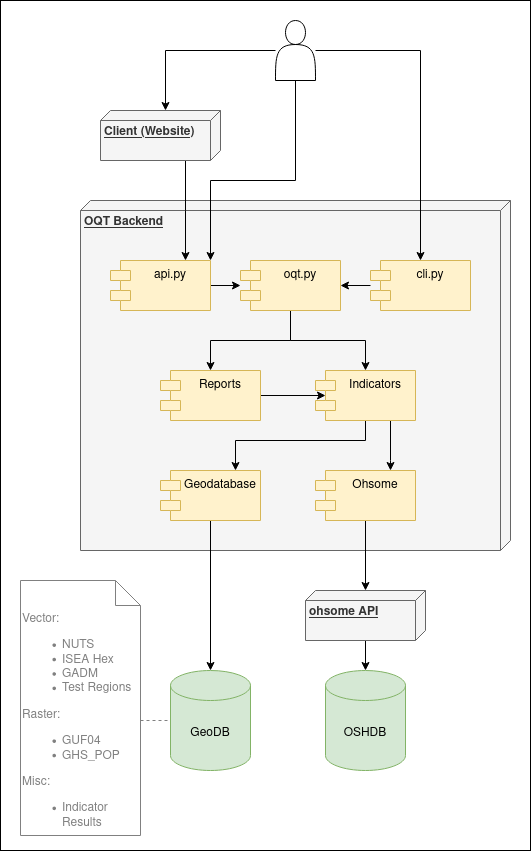

The diagram above was exported from draw.io. Its source (the exported page's mxGraphModel, read from the mxfile embedded in the PNG):
<mxGraphModel dx="1422" dy="925" grid="1" gridSize="10" guides="1" tooltips="1" connect="1" arrows="1" fold="1" page="1" pageScale="1" pageWidth="1100" pageHeight="850" background="#ffffff" math="0" shadow="0">
  <root>
    <mxCell id="0" />
    <mxCell id="1" parent="0" />
    <mxCell id="4s3MLeaGx7boMtahEdhS-5" value="" style="rounded=0;whiteSpace=wrap;html=1;" vertex="1" parent="1">
      <mxGeometry width="530" height="850" as="geometry" />
    </mxCell>
    <mxCell id="kQsZgYeemFJZX39HKId4-16" value="&lt;b&gt;OQT Backend&lt;/b&gt;" style="verticalAlign=top;align=left;spacingTop=8;spacingLeft=2;spacingRight=12;shape=cube;size=10;direction=south;fontStyle=4;html=1;fillColor=#f5f5f5;strokeColor=#666666;fontColor=#333333;" parent="1" vertex="1">
      <mxGeometry x="80" y="200" width="430" height="350" as="geometry" />
    </mxCell>
    <mxCell id="kQsZgYeemFJZX39HKId4-8" style="edgeStyle=orthogonalEdgeStyle;rounded=0;orthogonalLoop=1;jettySize=auto;html=1;" parent="1" source="kQsZgYeemFJZX39HKId4-5" target="kQsZgYeemFJZX39HKId4-6" edge="1">
      <mxGeometry relative="1" as="geometry" />
    </mxCell>
    <mxCell id="kQsZgYeemFJZX39HKId4-5" value="api.py" style="shape=module;align=left;spacingLeft=20;align=center;verticalAlign=top;fillColor=#fff2cc;strokeColor=#d6b656;" parent="1" vertex="1">
      <mxGeometry x="110" y="260" width="100" height="50" as="geometry" />
    </mxCell>
    <mxCell id="kQsZgYeemFJZX39HKId4-32" style="edgeStyle=orthogonalEdgeStyle;rounded=0;orthogonalLoop=1;jettySize=auto;html=1;exitX=0.5;exitY=1;exitDx=0;exitDy=0;entryX=0.5;entryY=0;entryDx=0;entryDy=0;" parent="1" source="kQsZgYeemFJZX39HKId4-6" target="kQsZgYeemFJZX39HKId4-11" edge="1">
      <mxGeometry relative="1" as="geometry" />
    </mxCell>
    <mxCell id="kQsZgYeemFJZX39HKId4-33" style="edgeStyle=orthogonalEdgeStyle;rounded=0;orthogonalLoop=1;jettySize=auto;html=1;exitX=0.5;exitY=1;exitDx=0;exitDy=0;" parent="1" source="kQsZgYeemFJZX39HKId4-6" target="kQsZgYeemFJZX39HKId4-13" edge="1">
      <mxGeometry relative="1" as="geometry">
        <mxPoint x="310" y="350" as="targetPoint" />
      </mxGeometry>
    </mxCell>
    <mxCell id="kQsZgYeemFJZX39HKId4-6" value="oqt.py" style="shape=module;align=left;spacingLeft=20;align=center;verticalAlign=top;fillColor=#fff2cc;strokeColor=#d6b656;" parent="1" vertex="1">
      <mxGeometry x="240" y="260" width="100" height="50" as="geometry" />
    </mxCell>
    <mxCell id="kQsZgYeemFJZX39HKId4-10" style="edgeStyle=orthogonalEdgeStyle;rounded=0;orthogonalLoop=1;jettySize=auto;html=1;entryX=1;entryY=0.5;entryDx=0;entryDy=0;" parent="1" source="kQsZgYeemFJZX39HKId4-7" target="kQsZgYeemFJZX39HKId4-6" edge="1">
      <mxGeometry relative="1" as="geometry" />
    </mxCell>
    <mxCell id="kQsZgYeemFJZX39HKId4-7" value="cli.py" style="shape=module;align=left;spacingLeft=20;align=center;verticalAlign=top;fillColor=#fff2cc;strokeColor=#d6b656;" parent="1" vertex="1">
      <mxGeometry x="370" y="260" width="100" height="50" as="geometry" />
    </mxCell>
    <mxCell id="kQsZgYeemFJZX39HKId4-29" style="edgeStyle=orthogonalEdgeStyle;rounded=0;orthogonalLoop=1;jettySize=auto;html=1;entryX=0.1;entryY=0.5;entryDx=0;entryDy=0;entryPerimeter=0;" parent="1" source="kQsZgYeemFJZX39HKId4-11" target="kQsZgYeemFJZX39HKId4-13" edge="1">
      <mxGeometry relative="1" as="geometry" />
    </mxCell>
    <mxCell id="kQsZgYeemFJZX39HKId4-11" value="Reports" style="shape=module;align=left;spacingLeft=20;align=center;verticalAlign=top;fillColor=#fff2cc;strokeColor=#d6b656;" parent="1" vertex="1">
      <mxGeometry x="160" y="370" width="100" height="50" as="geometry" />
    </mxCell>
    <mxCell id="kQsZgYeemFJZX39HKId4-27" value="" style="edgeStyle=orthogonalEdgeStyle;rounded=0;orthogonalLoop=1;jettySize=auto;html=1;entryX=0.75;entryY=0;entryDx=0;entryDy=0;exitX=0.75;exitY=1;exitDx=0;exitDy=0;" parent="1" source="kQsZgYeemFJZX39HKId4-13" target="kQsZgYeemFJZX39HKId4-43" edge="1">
      <mxGeometry relative="1" as="geometry">
        <mxPoint x="365" y="480" as="targetPoint" />
        <Array as="points">
          <mxPoint x="390" y="460" />
          <mxPoint x="390" y="460" />
        </Array>
      </mxGeometry>
    </mxCell>
    <mxCell id="kQsZgYeemFJZX39HKId4-38" style="edgeStyle=orthogonalEdgeStyle;rounded=0;orthogonalLoop=1;jettySize=auto;html=1;exitX=0.5;exitY=1;exitDx=0;exitDy=0;entryX=0.75;entryY=0;entryDx=0;entryDy=0;" parent="1" source="kQsZgYeemFJZX39HKId4-13" target="kQsZgYeemFJZX39HKId4-44" edge="1">
      <mxGeometry relative="1" as="geometry">
        <mxPoint x="216.79999999999995" y="574.3499999999999" as="targetPoint" />
        <Array as="points">
          <mxPoint x="365" y="440" />
          <mxPoint x="235" y="440" />
        </Array>
      </mxGeometry>
    </mxCell>
    <mxCell id="kQsZgYeemFJZX39HKId4-13" value="Indicators" style="shape=module;align=left;spacingLeft=20;align=center;verticalAlign=top;fillColor=#fff2cc;strokeColor=#d6b656;" parent="1" vertex="1">
      <mxGeometry x="315" y="370" width="100" height="50" as="geometry" />
    </mxCell>
    <mxCell id="kQsZgYeemFJZX39HKId4-21" style="edgeStyle=orthogonalEdgeStyle;rounded=0;orthogonalLoop=1;jettySize=auto;html=1;entryX=0;entryY=0;entryDx=0;entryDy=55;entryPerimeter=0;" parent="1" source="kQsZgYeemFJZX39HKId4-18" target="kQsZgYeemFJZX39HKId4-19" edge="1">
      <mxGeometry relative="1" as="geometry" />
    </mxCell>
    <mxCell id="kQsZgYeemFJZX39HKId4-22" style="edgeStyle=orthogonalEdgeStyle;rounded=0;orthogonalLoop=1;jettySize=auto;html=1;" parent="1" source="kQsZgYeemFJZX39HKId4-18" target="kQsZgYeemFJZX39HKId4-7" edge="1">
      <mxGeometry relative="1" as="geometry" />
    </mxCell>
    <mxCell id="4s3MLeaGx7boMtahEdhS-4" style="edgeStyle=orthogonalEdgeStyle;rounded=0;orthogonalLoop=1;jettySize=auto;html=1;exitX=0.5;exitY=1;exitDx=0;exitDy=0;entryX=1;entryY=0;entryDx=0;entryDy=0;" edge="1" parent="1" source="kQsZgYeemFJZX39HKId4-18" target="kQsZgYeemFJZX39HKId4-5">
      <mxGeometry relative="1" as="geometry">
        <Array as="points">
          <mxPoint x="295" y="180" />
          <mxPoint x="210" y="180" />
        </Array>
      </mxGeometry>
    </mxCell>
    <mxCell id="kQsZgYeemFJZX39HKId4-18" value="" style="shape=actor;whiteSpace=wrap;html=1;flipH=1;" parent="1" vertex="1">
      <mxGeometry x="275" y="20" width="40" height="60" as="geometry" />
    </mxCell>
    <mxCell id="kQsZgYeemFJZX39HKId4-20" value="" style="rounded=0;orthogonalLoop=1;jettySize=auto;html=1;entryX=0.75;entryY=0;entryDx=0;entryDy=0;edgeStyle=elbowEdgeStyle;" parent="1" source="kQsZgYeemFJZX39HKId4-19" target="kQsZgYeemFJZX39HKId4-5" edge="1">
      <mxGeometry relative="1" as="geometry" />
    </mxCell>
    <mxCell id="kQsZgYeemFJZX39HKId4-19" value="&lt;b&gt;Client (Website)&lt;/b&gt;" style="verticalAlign=top;align=left;spacingTop=8;spacingLeft=2;spacingRight=12;shape=cube;size=10;direction=south;fontStyle=4;html=1;fillColor=#f5f5f5;strokeColor=#666666;fontColor=#333333;" parent="1" vertex="1">
      <mxGeometry x="100" y="110" width="120" height="50" as="geometry" />
    </mxCell>
    <mxCell id="kQsZgYeemFJZX39HKId4-24" value="OSHDB" style="shape=cylinder3;whiteSpace=wrap;html=1;boundedLbl=1;backgroundOutline=1;size=15;strokeColor=#82b366;fillColor=#d5e8d4;" parent="1" vertex="1">
      <mxGeometry x="325" y="670" width="80" height="100" as="geometry" />
    </mxCell>
    <mxCell id="kQsZgYeemFJZX39HKId4-48" value="" style="edgeStyle=orthogonalEdgeStyle;rounded=0;orthogonalLoop=1;jettySize=auto;html=1;strokeColor=#000000;startArrow=classic;startFill=1;endArrow=none;endFill=0;" parent="1" source="kQsZgYeemFJZX39HKId4-40" target="kQsZgYeemFJZX39HKId4-43" edge="1">
      <mxGeometry relative="1" as="geometry" />
    </mxCell>
    <mxCell id="kQsZgYeemFJZX39HKId4-54" value="" style="edgeStyle=orthogonalEdgeStyle;rounded=0;orthogonalLoop=1;jettySize=auto;html=1;startArrow=none;startFill=0;endArrow=classic;endFill=1;strokeColor=#000000;" parent="1" source="kQsZgYeemFJZX39HKId4-40" target="kQsZgYeemFJZX39HKId4-24" edge="1">
      <mxGeometry relative="1" as="geometry" />
    </mxCell>
    <mxCell id="kQsZgYeemFJZX39HKId4-40" value="&lt;b&gt;ohsome API&lt;/b&gt;" style="verticalAlign=top;align=left;spacingTop=8;spacingLeft=2;spacingRight=12;shape=cube;size=10;direction=south;fontStyle=4;html=1;fillColor=#f5f5f5;strokeColor=#666666;fontColor=#333333;" parent="1" vertex="1">
      <mxGeometry x="305" y="590" width="120" height="50" as="geometry" />
    </mxCell>
    <mxCell id="kQsZgYeemFJZX39HKId4-42" value="GeoDB" style="shape=cylinder3;whiteSpace=wrap;html=1;boundedLbl=1;backgroundOutline=1;size=15;strokeColor=#82b366;fillColor=#d5e8d4;" parent="1" vertex="1">
      <mxGeometry x="170" y="670" width="80" height="100" as="geometry" />
    </mxCell>
    <mxCell id="kQsZgYeemFJZX39HKId4-43" value="Ohsome" style="shape=module;align=left;spacingLeft=20;align=center;verticalAlign=top;fillColor=#fff2cc;strokeColor=#d6b656;" parent="1" vertex="1">
      <mxGeometry x="315" y="470" width="100" height="50" as="geometry" />
    </mxCell>
    <mxCell id="kQsZgYeemFJZX39HKId4-45" style="edgeStyle=orthogonalEdgeStyle;rounded=0;orthogonalLoop=1;jettySize=auto;html=1;exitX=0.5;exitY=1;exitDx=0;exitDy=0;entryX=0.5;entryY=0;entryDx=0;entryDy=0;entryPerimeter=0;" parent="1" source="kQsZgYeemFJZX39HKId4-44" target="kQsZgYeemFJZX39HKId4-42" edge="1">
      <mxGeometry relative="1" as="geometry" />
    </mxCell>
    <mxCell id="kQsZgYeemFJZX39HKId4-44" value="Geodatabase" style="shape=module;align=left;spacingLeft=20;align=center;verticalAlign=top;fillColor=#fff2cc;strokeColor=#d6b656;" parent="1" vertex="1">
      <mxGeometry x="160" y="470" width="100" height="50" as="geometry" />
    </mxCell>
    <mxCell id="OsGnBfawWTszJSSDMgro-4" style="edgeStyle=orthogonalEdgeStyle;rounded=0;orthogonalLoop=1;jettySize=auto;html=1;exitX=0;exitY=0;exitDx=120;exitDy=140;exitPerimeter=0;entryX=0;entryY=0.5;entryDx=0;entryDy=0;entryPerimeter=0;fontColor=#808080;endArrow=none;endFill=0;dashed=1;strokeColor=#808080;" parent="1" source="OsGnBfawWTszJSSDMgro-1" target="kQsZgYeemFJZX39HKId4-42" edge="1">
      <mxGeometry relative="1" as="geometry" />
    </mxCell>
    <mxCell id="OsGnBfawWTszJSSDMgro-1" value="Vector:&lt;ul&gt;&lt;li&gt;NUTS&lt;/li&gt;&lt;li&gt;ISEA Hex&lt;/li&gt;&lt;li&gt;GADM&lt;/li&gt;&lt;li&gt;Test Regions&lt;/li&gt;&lt;/ul&gt;Raster:&lt;ul&gt;&lt;li&gt;GUF04&lt;/li&gt;&lt;li&gt;GHS_POP&lt;/li&gt;&lt;/ul&gt;&lt;div&gt;Misc:&lt;/div&gt;&lt;div&gt;&lt;ul&gt;&lt;li&gt;Indicator Results&lt;/li&gt;&lt;/ul&gt;&lt;/div&gt;" style="shape=note2;boundedLbl=1;whiteSpace=wrap;html=1;size=25;verticalAlign=top;align=left;strokeColor=#808080;fontColor=#808080;" parent="1" vertex="1">
      <mxGeometry x="20" y="580" width="120" height="255" as="geometry" />
    </mxCell>
  </root>
</mxGraphModel>